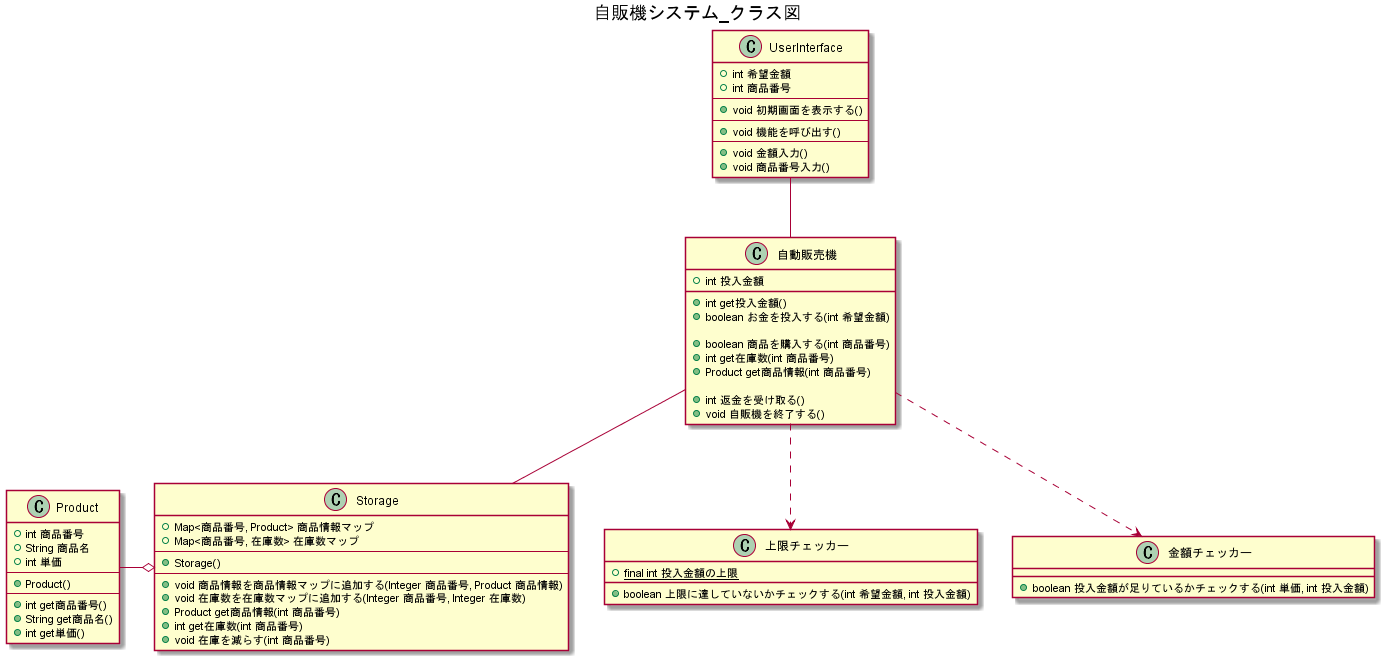

The diagram above was rendered by PlantUML. Its source (embedded in the PNG):
@startuml
title 自販機システム_クラス図


UserInterface -- 自動販売機
自動販売機 -- Storage
自動販売機 ..> 上限チェッカー
自動販売機 ..> 金額チェッカー
Product -o Storage


class UserInterface {
    +int 希望金額
    +int 商品番号
    --
    +void 初期画面を表示する()
    --
    +void 機能を呼び出す()
    --
    +void 金額入力()
    +void 商品番号入力() 
}

class 自動販売機 {
    +int 投入金額
    +int get投入金額()
    +boolean お金を投入する(int 希望金額)

    +boolean 商品を購入する(int 商品番号)
    +int get在庫数(int 商品番号)
    +Product get商品情報(int 商品番号)

    +int 返金を受け取る()
    +void 自販機を終了する()
}

class 上限チェッカー{
    +{static}final int 投入金額の上限
    +boolean 上限に達していないかチェックする(int 希望金額, int 投入金額)
}


class 金額チェッカー{
    +boolean 投入金額が足りているかチェックする(int 単価, int 投入金額)
}

class Storage {
    +Map<商品番号, Product> 商品情報マップ
    +Map<商品番号, 在庫数> 在庫数マップ
    --
    +Storage()
    --
    +void 商品情報を商品情報マップに追加する(Integer 商品番号, Product 商品情報)
    +void 在庫数を在庫数マップに追加する(Integer 商品番号, Integer 在庫数)
    +Product get商品情報(int 商品番号)
    +int get在庫数(int 商品番号)
    +void 在庫を減らす(int 商品番号)
}

class Product {
    +int 商品番号
    +String 商品名
    +int 単価
    --
    +Product()
    --
    +int get商品番号()
    +String get商品名()
    +int get単価()
}

@enduml